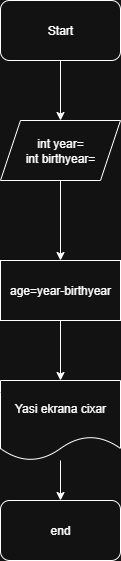

The diagram above was exported from draw.io. Its source (the exported page's mxGraphModel, read from the mxfile embedded in the PNG):
<mxGraphModel dx="946" dy="541" grid="1" gridSize="10" guides="1" tooltips="1" connect="1" arrows="1" fold="1" page="1" pageScale="1" pageWidth="850" pageHeight="1100" math="0" shadow="0">
  <root>
    <mxCell id="0" />
    <mxCell id="1" parent="0" />
    <mxCell id="Ov5dciJyLORKIaM6TMEH-3" style="edgeStyle=orthogonalEdgeStyle;rounded=0;orthogonalLoop=1;jettySize=auto;html=1;" edge="1" parent="1" source="Ov5dciJyLORKIaM6TMEH-1" target="Ov5dciJyLORKIaM6TMEH-2">
      <mxGeometry relative="1" as="geometry" />
    </mxCell>
    <mxCell id="Ov5dciJyLORKIaM6TMEH-1" value="Start" style="rounded=1;whiteSpace=wrap;html=1;" vertex="1" parent="1">
      <mxGeometry x="365" y="20" width="120" height="60" as="geometry" />
    </mxCell>
    <mxCell id="Ov5dciJyLORKIaM6TMEH-5" value="" style="edgeStyle=orthogonalEdgeStyle;rounded=0;orthogonalLoop=1;jettySize=auto;html=1;" edge="1" parent="1" source="Ov5dciJyLORKIaM6TMEH-2" target="Ov5dciJyLORKIaM6TMEH-4">
      <mxGeometry relative="1" as="geometry" />
    </mxCell>
    <mxCell id="Ov5dciJyLORKIaM6TMEH-2" value="int year=&lt;div&gt;int birthyear=&lt;/div&gt;" style="shape=parallelogram;perimeter=parallelogramPerimeter;whiteSpace=wrap;html=1;fixedSize=1;" vertex="1" parent="1">
      <mxGeometry x="365" y="140" width="120" height="60" as="geometry" />
    </mxCell>
    <mxCell id="Ov5dciJyLORKIaM6TMEH-7" style="edgeStyle=orthogonalEdgeStyle;rounded=0;orthogonalLoop=1;jettySize=auto;html=1;entryX=0.5;entryY=0;entryDx=0;entryDy=0;" edge="1" parent="1" source="Ov5dciJyLORKIaM6TMEH-4" target="Ov5dciJyLORKIaM6TMEH-6">
      <mxGeometry relative="1" as="geometry" />
    </mxCell>
    <mxCell id="Ov5dciJyLORKIaM6TMEH-4" value="age=year-birthyear" style="whiteSpace=wrap;html=1;" vertex="1" parent="1">
      <mxGeometry x="365" y="280" width="120" height="60" as="geometry" />
    </mxCell>
    <mxCell id="Ov5dciJyLORKIaM6TMEH-9" style="edgeStyle=orthogonalEdgeStyle;rounded=0;orthogonalLoop=1;jettySize=auto;html=1;entryX=0.5;entryY=0;entryDx=0;entryDy=0;" edge="1" parent="1" source="Ov5dciJyLORKIaM6TMEH-6" target="Ov5dciJyLORKIaM6TMEH-8">
      <mxGeometry relative="1" as="geometry" />
    </mxCell>
    <mxCell id="Ov5dciJyLORKIaM6TMEH-6" value="Yasi ekrana cixar" style="shape=document;whiteSpace=wrap;html=1;boundedLbl=1;" vertex="1" parent="1">
      <mxGeometry x="365" y="400" width="120" height="80" as="geometry" />
    </mxCell>
    <mxCell id="Ov5dciJyLORKIaM6TMEH-8" value="end" style="rounded=1;whiteSpace=wrap;html=1;" vertex="1" parent="1">
      <mxGeometry x="365" y="520" width="120" height="60" as="geometry" />
    </mxCell>
  </root>
</mxGraphModel>